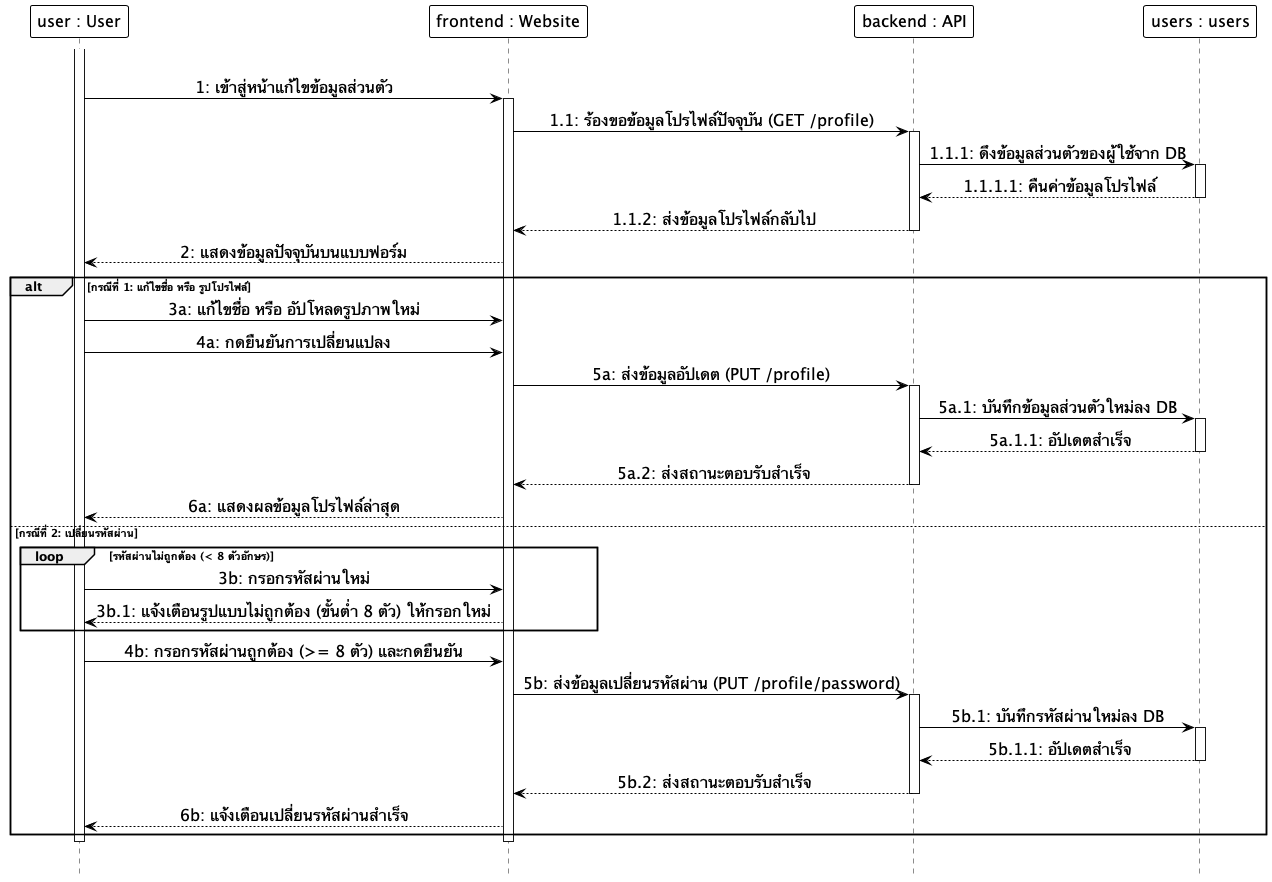

The diagram above was rendered by PlantUML. Its source (embedded in the PNG):
@startuml
hide footbox
skinparam monochrome true
skinparam shadowing false
skinparam backgroundcolor transparent
skinparam ParticipantMinHeight 60
skinparam ParticipantMinWidth 160
skinparam ParticipantBackgroundColor white
skinparam ParticipantBorderColor black
skinparam ParticipantBorderThickness 1.0
skinparam ParticipantFontSize 16
skinparam LifeLineBackgroundColor white
skinparam LifeLineBorderColor black
skinparam LifeLineBorderThickness 1.0
skinparam ArrowColor black
skinparam ArrowFontSize 16
skinparam sequenceMessageAlign center

participant "user : User" as User
participant "frontend : Website" as Frontend
participant "backend : API" as Backend
participant "users : users" as DB

|||
activate User
User -> Frontend: 1: เข้าสู่หน้าแก้ไขข้อมูลส่วนตัว
activate Frontend
Frontend -> Backend: 1.1: ร้องขอข้อมูลโปรไฟล์ปัจจุบัน (GET /profile)
activate Backend
Backend -> DB: 1.1.1: ดึงข้อมูลส่วนตัวของผู้ใช้จาก DB
activate DB
DB --> Backend: 1.1.1.1: คืนค่าข้อมูลโปรไฟล์
deactivate DB
Backend --> Frontend: 1.1.2: ส่งข้อมูลโปรไฟล์กลับไป
deactivate Backend
Frontend --> User: 2: แสดงข้อมูลปัจจุบันบนแบบฟอร์ม

alt กรณีที่ 1: แก้ไขชื่อ หรือ รูปโปรไฟล์
    User -> Frontend: 3a: แก้ไขชื่อ หรือ อัปโหลดรูปภาพใหม่
    User -> Frontend: 4a: กดยืนยันการเปลี่ยนแปลง
    Frontend -> Backend: 5a: ส่งข้อมูลอัปเดต (PUT /profile)
    activate Backend
    Backend -> DB: 5a.1: บันทึกข้อมูลส่วนตัวใหม่ลง DB
    activate DB
    DB --> Backend: 5a.1.1: อัปเดตสำเร็จ
    deactivate DB
    Backend --> Frontend: 5a.2: ส่งสถานะตอบรับสำเร็จ
    deactivate Backend
    Frontend --> User: 6a: แสดงผลข้อมูลโปรไฟล์ล่าสุด

else กรณีที่ 2: เปลี่ยนรหัสผ่าน
    loop รหัสผ่านไม่ถูกต้อง (< 8 ตัวอักษร)
        User -> Frontend: 3b: กรอกรหัสผ่านใหม่
        Frontend --> User: 3b.1: แจ้งเตือนรูปแบบไม่ถูกต้อง (ขั้นต่ำ 8 ตัว) ให้กรอกใหม่
    end
    User -> Frontend: 4b: กรอกรหัสผ่านถูกต้อง (>= 8 ตัว) และกดยืนยัน
    Frontend -> Backend: 5b: ส่งข้อมูลเปลี่ยนรหัสผ่าน (PUT /profile/password)
    activate Backend
    Backend -> DB: 5b.1: บันทึกรหัสผ่านใหม่ลง DB
    activate DB
    DB --> Backend: 5b.1.1: อัปเดตสำเร็จ
    deactivate DB
    Backend --> Frontend: 5b.2: ส่งสถานะตอบรับสำเร็จ
    deactivate Backend
    Frontend --> User: 6b: แจ้งเตือนเปลี่ยนรหัสผ่านสำเร็จ
end
deactivate Frontend
deactivate User
|||
@enduml